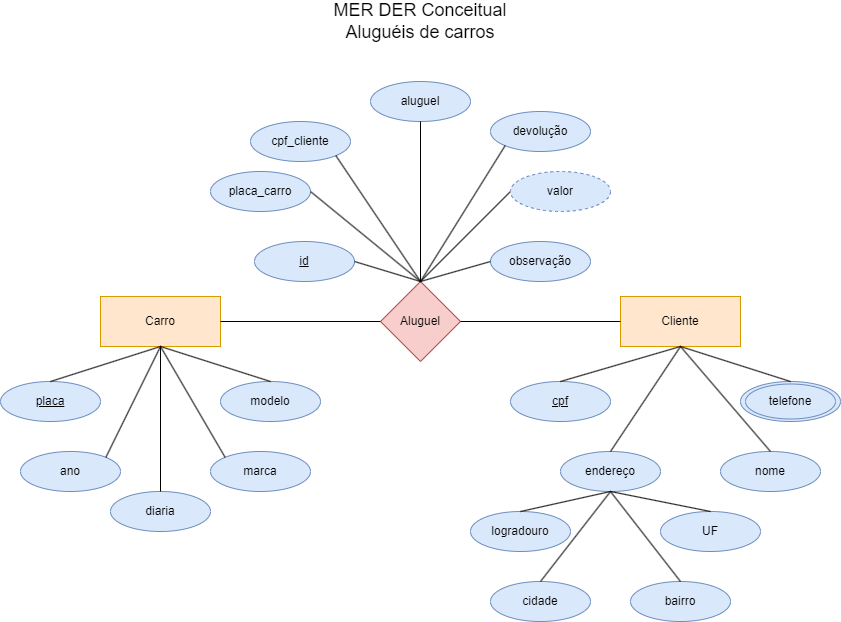

The diagram above was exported from draw.io. Its source (the exported page's mxGraphModel, read from the mxfile embedded in the PNG):
<mxGraphModel dx="1434" dy="1933" grid="1" gridSize="10" guides="1" tooltips="1" connect="1" arrows="1" fold="1" page="1" pageScale="1" pageWidth="827" pageHeight="1169" math="0" shadow="0">
  <root>
    <mxCell id="0" />
    <mxCell id="1" parent="0" />
    <mxCell id="FIjOrERUQ5VJuRK6NtK0-1" value="Carro" style="rounded=0;whiteSpace=wrap;html=1;fillColor=#ffe6cc;strokeColor=#d79b00;" vertex="1" parent="1">
      <mxGeometry x="160" y="165" width="120" height="50" as="geometry" />
    </mxCell>
    <mxCell id="FIjOrERUQ5VJuRK6NtK0-2" value="Aluguel" style="rhombus;whiteSpace=wrap;html=1;fillColor=#f8cecc;strokeColor=#b85450;" vertex="1" parent="1">
      <mxGeometry x="440" y="150" width="80" height="80" as="geometry" />
    </mxCell>
    <mxCell id="FIjOrERUQ5VJuRK6NtK0-3" value="Cliente" style="rounded=0;whiteSpace=wrap;html=1;fillColor=#ffe6cc;strokeColor=#d79b00;" vertex="1" parent="1">
      <mxGeometry x="680" y="165" width="120" height="50" as="geometry" />
    </mxCell>
    <mxCell id="FIjOrERUQ5VJuRK6NtK0-7" value="&lt;u&gt;placa&lt;/u&gt;" style="ellipse;whiteSpace=wrap;html=1;fillColor=#dae8fc;strokeColor=#6c8ebf;" vertex="1" parent="1">
      <mxGeometry x="60" y="250" width="100" height="40" as="geometry" />
    </mxCell>
    <mxCell id="FIjOrERUQ5VJuRK6NtK0-9" value="modelo" style="ellipse;whiteSpace=wrap;html=1;fillColor=#dae8fc;strokeColor=#6c8ebf;" vertex="1" parent="1">
      <mxGeometry x="280" y="250" width="100" height="40" as="geometry" />
    </mxCell>
    <mxCell id="FIjOrERUQ5VJuRK6NtK0-10" value="marca" style="ellipse;whiteSpace=wrap;html=1;fillColor=#dae8fc;strokeColor=#6c8ebf;" vertex="1" parent="1">
      <mxGeometry x="270" y="320" width="100" height="40" as="geometry" />
    </mxCell>
    <mxCell id="FIjOrERUQ5VJuRK6NtK0-11" value="ano" style="ellipse;whiteSpace=wrap;html=1;fillColor=#dae8fc;strokeColor=#6c8ebf;" vertex="1" parent="1">
      <mxGeometry x="80" y="320" width="100" height="40" as="geometry" />
    </mxCell>
    <mxCell id="FIjOrERUQ5VJuRK6NtK0-12" value="diaria" style="ellipse;whiteSpace=wrap;html=1;fillColor=#dae8fc;strokeColor=#6c8ebf;" vertex="1" parent="1">
      <mxGeometry x="170" y="360" width="100" height="40" as="geometry" />
    </mxCell>
    <mxCell id="FIjOrERUQ5VJuRK6NtK0-13" value="&lt;u&gt;cpf&lt;/u&gt;" style="ellipse;whiteSpace=wrap;html=1;fillColor=#dae8fc;strokeColor=#6c8ebf;" vertex="1" parent="1">
      <mxGeometry x="570" y="250" width="100" height="40" as="geometry" />
    </mxCell>
    <mxCell id="FIjOrERUQ5VJuRK6NtK0-14" value="nome" style="ellipse;whiteSpace=wrap;html=1;fillColor=#dae8fc;strokeColor=#6c8ebf;" vertex="1" parent="1">
      <mxGeometry x="780" y="320" width="100" height="40" as="geometry" />
    </mxCell>
    <mxCell id="FIjOrERUQ5VJuRK6NtK0-15" value="telefone" style="ellipse;whiteSpace=wrap;html=1;fillColor=#dae8fc;strokeColor=#6c8ebf;" vertex="1" parent="1">
      <mxGeometry x="800" y="250" width="100" height="40" as="geometry" />
    </mxCell>
    <mxCell id="FIjOrERUQ5VJuRK6NtK0-16" value="endereço" style="ellipse;whiteSpace=wrap;html=1;fillColor=#dae8fc;strokeColor=#6c8ebf;" vertex="1" parent="1">
      <mxGeometry x="620" y="320" width="100" height="40" as="geometry" />
    </mxCell>
    <mxCell id="FIjOrERUQ5VJuRK6NtK0-17" value="telefone" style="ellipse;whiteSpace=wrap;html=1;fillColor=#dae8fc;strokeColor=#6c8ebf;" vertex="1" parent="1">
      <mxGeometry x="805" y="252.5" width="90" height="35" as="geometry" />
    </mxCell>
    <mxCell id="FIjOrERUQ5VJuRK6NtK0-18" value="logradouro" style="ellipse;whiteSpace=wrap;html=1;fillColor=#dae8fc;strokeColor=#6c8ebf;" vertex="1" parent="1">
      <mxGeometry x="530" y="380" width="100" height="40" as="geometry" />
    </mxCell>
    <mxCell id="FIjOrERUQ5VJuRK6NtK0-19" value="bairro" style="ellipse;whiteSpace=wrap;html=1;fillColor=#dae8fc;strokeColor=#6c8ebf;" vertex="1" parent="1">
      <mxGeometry x="690" y="450" width="100" height="40" as="geometry" />
    </mxCell>
    <mxCell id="FIjOrERUQ5VJuRK6NtK0-20" value="cidade" style="ellipse;whiteSpace=wrap;html=1;fillColor=#dae8fc;strokeColor=#6c8ebf;" vertex="1" parent="1">
      <mxGeometry x="550" y="450" width="100" height="40" as="geometry" />
    </mxCell>
    <mxCell id="FIjOrERUQ5VJuRK6NtK0-21" value="UF" style="ellipse;whiteSpace=wrap;html=1;fillColor=#dae8fc;strokeColor=#6c8ebf;" vertex="1" parent="1">
      <mxGeometry x="720" y="380" width="100" height="40" as="geometry" />
    </mxCell>
    <mxCell id="FIjOrERUQ5VJuRK6NtK0-22" value="&lt;u&gt;id&lt;/u&gt;" style="ellipse;whiteSpace=wrap;html=1;fillColor=#dae8fc;strokeColor=#6c8ebf;" vertex="1" parent="1">
      <mxGeometry x="314" y="110" width="100" height="40" as="geometry" />
    </mxCell>
    <mxCell id="FIjOrERUQ5VJuRK6NtK0-23" value="placa_carro" style="ellipse;whiteSpace=wrap;html=1;fillColor=#dae8fc;strokeColor=#6c8ebf;" vertex="1" parent="1">
      <mxGeometry x="270" y="40" width="100" height="40" as="geometry" />
    </mxCell>
    <mxCell id="FIjOrERUQ5VJuRK6NtK0-24" value="cpf_cliente" style="ellipse;whiteSpace=wrap;html=1;fillColor=#dae8fc;strokeColor=#6c8ebf;" vertex="1" parent="1">
      <mxGeometry x="310" y="-10" width="100" height="40" as="geometry" />
    </mxCell>
    <mxCell id="FIjOrERUQ5VJuRK6NtK0-25" value="aluguel" style="ellipse;whiteSpace=wrap;html=1;fillColor=#dae8fc;strokeColor=#6c8ebf;" vertex="1" parent="1">
      <mxGeometry x="430" y="-50" width="100" height="40" as="geometry" />
    </mxCell>
    <mxCell id="FIjOrERUQ5VJuRK6NtK0-26" value="devolução" style="ellipse;whiteSpace=wrap;html=1;fillColor=#dae8fc;strokeColor=#6c8ebf;" vertex="1" parent="1">
      <mxGeometry x="550" y="-20" width="100" height="40" as="geometry" />
    </mxCell>
    <mxCell id="FIjOrERUQ5VJuRK6NtK0-28" value="observação" style="ellipse;whiteSpace=wrap;html=1;fillColor=#dae8fc;strokeColor=#6c8ebf;" vertex="1" parent="1">
      <mxGeometry x="550" y="110" width="100" height="40" as="geometry" />
    </mxCell>
    <mxCell id="FIjOrERUQ5VJuRK6NtK0-29" value="&lt;font style=&quot;font-size: 18px;&quot;&gt;MER DER Conceitual&lt;br&gt;Aluguéis de carros&lt;/font&gt;" style="text;html=1;strokeColor=none;fillColor=none;align=center;verticalAlign=middle;whiteSpace=wrap;rounded=0;" vertex="1" parent="1">
      <mxGeometry x="342" y="-130" width="276" height="40" as="geometry" />
    </mxCell>
    <mxCell id="FIjOrERUQ5VJuRK6NtK0-30" value="" style="endArrow=none;html=1;rounded=0;entryX=0.5;entryY=0;entryDx=0;entryDy=0;exitX=0.5;exitY=1;exitDx=0;exitDy=0;" edge="1" parent="1" source="FIjOrERUQ5VJuRK6NtK0-25" target="FIjOrERUQ5VJuRK6NtK0-2">
      <mxGeometry width="50" height="50" relative="1" as="geometry">
        <mxPoint x="590" y="190" as="sourcePoint" />
        <mxPoint x="640" y="140" as="targetPoint" />
      </mxGeometry>
    </mxCell>
    <mxCell id="FIjOrERUQ5VJuRK6NtK0-31" value="" style="endArrow=none;html=1;rounded=0;entryX=0;entryY=0.5;entryDx=0;entryDy=0;exitX=0.5;exitY=0;exitDx=0;exitDy=0;" edge="1" parent="1" source="FIjOrERUQ5VJuRK6NtK0-2" target="FIjOrERUQ5VJuRK6NtK0-28">
      <mxGeometry width="50" height="50" relative="1" as="geometry">
        <mxPoint x="590" y="190" as="sourcePoint" />
        <mxPoint x="640" y="140" as="targetPoint" />
      </mxGeometry>
    </mxCell>
    <mxCell id="FIjOrERUQ5VJuRK6NtK0-32" value="" style="endArrow=none;html=1;rounded=0;entryX=1;entryY=0.5;entryDx=0;entryDy=0;exitX=0.5;exitY=0;exitDx=0;exitDy=0;" edge="1" parent="1" source="FIjOrERUQ5VJuRK6NtK0-2" target="FIjOrERUQ5VJuRK6NtK0-22">
      <mxGeometry width="50" height="50" relative="1" as="geometry">
        <mxPoint x="590" y="190" as="sourcePoint" />
        <mxPoint x="640" y="140" as="targetPoint" />
      </mxGeometry>
    </mxCell>
    <mxCell id="FIjOrERUQ5VJuRK6NtK0-33" value="" style="endArrow=none;html=1;rounded=0;entryX=0;entryY=1;entryDx=0;entryDy=0;exitX=0.5;exitY=0;exitDx=0;exitDy=0;" edge="1" parent="1" source="FIjOrERUQ5VJuRK6NtK0-2" target="FIjOrERUQ5VJuRK6NtK0-26">
      <mxGeometry width="50" height="50" relative="1" as="geometry">
        <mxPoint x="590" y="190" as="sourcePoint" />
        <mxPoint x="640" y="140" as="targetPoint" />
      </mxGeometry>
    </mxCell>
    <mxCell id="FIjOrERUQ5VJuRK6NtK0-34" value="" style="endArrow=none;html=1;rounded=0;entryX=1;entryY=1;entryDx=0;entryDy=0;exitX=0.5;exitY=0;exitDx=0;exitDy=0;" edge="1" parent="1" source="FIjOrERUQ5VJuRK6NtK0-2" target="FIjOrERUQ5VJuRK6NtK0-24">
      <mxGeometry width="50" height="50" relative="1" as="geometry">
        <mxPoint x="590" y="190" as="sourcePoint" />
        <mxPoint x="640" y="140" as="targetPoint" />
      </mxGeometry>
    </mxCell>
    <mxCell id="FIjOrERUQ5VJuRK6NtK0-35" value="" style="endArrow=none;html=1;rounded=0;entryX=0.5;entryY=0;entryDx=0;entryDy=0;exitX=0;exitY=0.5;exitDx=0;exitDy=0;" edge="1" parent="1" target="FIjOrERUQ5VJuRK6NtK0-2">
      <mxGeometry width="50" height="50" relative="1" as="geometry">
        <mxPoint x="570" y="60" as="sourcePoint" />
        <mxPoint x="640" y="140" as="targetPoint" />
      </mxGeometry>
    </mxCell>
    <mxCell id="FIjOrERUQ5VJuRK6NtK0-36" value="" style="endArrow=none;html=1;rounded=0;entryX=1;entryY=0.5;entryDx=0;entryDy=0;exitX=0.5;exitY=0;exitDx=0;exitDy=0;" edge="1" parent="1" source="FIjOrERUQ5VJuRK6NtK0-2" target="FIjOrERUQ5VJuRK6NtK0-23">
      <mxGeometry width="50" height="50" relative="1" as="geometry">
        <mxPoint x="590" y="190" as="sourcePoint" />
        <mxPoint x="640" y="140" as="targetPoint" />
      </mxGeometry>
    </mxCell>
    <mxCell id="FIjOrERUQ5VJuRK6NtK0-37" value="" style="endArrow=none;html=1;rounded=0;entryX=0;entryY=0.5;entryDx=0;entryDy=0;" edge="1" parent="1" source="FIjOrERUQ5VJuRK6NtK0-2" target="FIjOrERUQ5VJuRK6NtK0-3">
      <mxGeometry width="50" height="50" relative="1" as="geometry">
        <mxPoint x="590" y="190" as="sourcePoint" />
        <mxPoint x="640" y="140" as="targetPoint" />
      </mxGeometry>
    </mxCell>
    <mxCell id="FIjOrERUQ5VJuRK6NtK0-38" value="" style="endArrow=none;html=1;rounded=0;exitX=0;exitY=0.5;exitDx=0;exitDy=0;" edge="1" parent="1" source="FIjOrERUQ5VJuRK6NtK0-2" target="FIjOrERUQ5VJuRK6NtK0-1">
      <mxGeometry width="50" height="50" relative="1" as="geometry">
        <mxPoint x="430" y="190" as="sourcePoint" />
        <mxPoint x="640" y="140" as="targetPoint" />
      </mxGeometry>
    </mxCell>
    <mxCell id="FIjOrERUQ5VJuRK6NtK0-40" value="" style="endArrow=none;html=1;rounded=0;entryX=0.5;entryY=1;entryDx=0;entryDy=0;exitX=0.5;exitY=0;exitDx=0;exitDy=0;" edge="1" parent="1" source="FIjOrERUQ5VJuRK6NtK0-16" target="FIjOrERUQ5VJuRK6NtK0-3">
      <mxGeometry width="50" height="50" relative="1" as="geometry">
        <mxPoint x="590" y="190" as="sourcePoint" />
        <mxPoint x="640" y="140" as="targetPoint" />
      </mxGeometry>
    </mxCell>
    <mxCell id="FIjOrERUQ5VJuRK6NtK0-41" value="" style="endArrow=none;html=1;rounded=0;entryX=0.5;entryY=1;entryDx=0;entryDy=0;exitX=0.5;exitY=0;exitDx=0;exitDy=0;" edge="1" parent="1" source="FIjOrERUQ5VJuRK6NtK0-14" target="FIjOrERUQ5VJuRK6NtK0-3">
      <mxGeometry width="50" height="50" relative="1" as="geometry">
        <mxPoint x="590" y="190" as="sourcePoint" />
        <mxPoint x="640" y="140" as="targetPoint" />
      </mxGeometry>
    </mxCell>
    <mxCell id="FIjOrERUQ5VJuRK6NtK0-42" value="" style="endArrow=none;html=1;rounded=0;entryX=0.5;entryY=1;entryDx=0;entryDy=0;exitX=0.5;exitY=0;exitDx=0;exitDy=0;" edge="1" parent="1" source="FIjOrERUQ5VJuRK6NtK0-13" target="FIjOrERUQ5VJuRK6NtK0-3">
      <mxGeometry width="50" height="50" relative="1" as="geometry">
        <mxPoint x="590" y="190" as="sourcePoint" />
        <mxPoint x="640" y="140" as="targetPoint" />
      </mxGeometry>
    </mxCell>
    <mxCell id="FIjOrERUQ5VJuRK6NtK0-43" value="" style="endArrow=none;html=1;rounded=0;entryX=0.5;entryY=0;entryDx=0;entryDy=0;exitX=0.5;exitY=1;exitDx=0;exitDy=0;" edge="1" parent="1" source="FIjOrERUQ5VJuRK6NtK0-3" target="FIjOrERUQ5VJuRK6NtK0-15">
      <mxGeometry width="50" height="50" relative="1" as="geometry">
        <mxPoint x="590" y="190" as="sourcePoint" />
        <mxPoint x="640" y="140" as="targetPoint" />
      </mxGeometry>
    </mxCell>
    <mxCell id="FIjOrERUQ5VJuRK6NtK0-44" value="" style="endArrow=none;html=1;rounded=0;entryX=0.5;entryY=1;entryDx=0;entryDy=0;exitX=0.5;exitY=0;exitDx=0;exitDy=0;" edge="1" parent="1" source="FIjOrERUQ5VJuRK6NtK0-18" target="FIjOrERUQ5VJuRK6NtK0-16">
      <mxGeometry width="50" height="50" relative="1" as="geometry">
        <mxPoint x="590" y="190" as="sourcePoint" />
        <mxPoint x="640" y="140" as="targetPoint" />
      </mxGeometry>
    </mxCell>
    <mxCell id="FIjOrERUQ5VJuRK6NtK0-45" value="" style="endArrow=none;html=1;rounded=0;entryX=0.5;entryY=0;entryDx=0;entryDy=0;exitX=0.5;exitY=1;exitDx=0;exitDy=0;" edge="1" parent="1" source="FIjOrERUQ5VJuRK6NtK0-16" target="FIjOrERUQ5VJuRK6NtK0-21">
      <mxGeometry width="50" height="50" relative="1" as="geometry">
        <mxPoint x="590" y="190" as="sourcePoint" />
        <mxPoint x="640" y="140" as="targetPoint" />
      </mxGeometry>
    </mxCell>
    <mxCell id="FIjOrERUQ5VJuRK6NtK0-46" value="" style="endArrow=none;html=1;rounded=0;entryX=0.5;entryY=0;entryDx=0;entryDy=0;exitX=0.5;exitY=1;exitDx=0;exitDy=0;" edge="1" parent="1" source="FIjOrERUQ5VJuRK6NtK0-16" target="FIjOrERUQ5VJuRK6NtK0-19">
      <mxGeometry width="50" height="50" relative="1" as="geometry">
        <mxPoint x="590" y="190" as="sourcePoint" />
        <mxPoint x="640" y="140" as="targetPoint" />
      </mxGeometry>
    </mxCell>
    <mxCell id="FIjOrERUQ5VJuRK6NtK0-47" value="" style="endArrow=none;html=1;rounded=0;entryX=0.5;entryY=0;entryDx=0;entryDy=0;" edge="1" parent="1" target="FIjOrERUQ5VJuRK6NtK0-20">
      <mxGeometry width="50" height="50" relative="1" as="geometry">
        <mxPoint x="670" y="360" as="sourcePoint" />
        <mxPoint x="640" y="140" as="targetPoint" />
      </mxGeometry>
    </mxCell>
    <mxCell id="FIjOrERUQ5VJuRK6NtK0-48" value="valor" style="ellipse;whiteSpace=wrap;html=1;align=center;dashed=1;fillColor=#dae8fc;strokeColor=#6c8ebf;" vertex="1" parent="1">
      <mxGeometry x="570" y="40" width="100" height="40" as="geometry" />
    </mxCell>
    <mxCell id="FIjOrERUQ5VJuRK6NtK0-49" value="" style="endArrow=none;html=1;rounded=0;entryX=0.5;entryY=1;entryDx=0;entryDy=0;exitX=0.5;exitY=0;exitDx=0;exitDy=0;" edge="1" parent="1" source="FIjOrERUQ5VJuRK6NtK0-12" target="FIjOrERUQ5VJuRK6NtK0-1">
      <mxGeometry width="50" height="50" relative="1" as="geometry">
        <mxPoint x="590" y="190" as="sourcePoint" />
        <mxPoint x="640" y="140" as="targetPoint" />
      </mxGeometry>
    </mxCell>
    <mxCell id="FIjOrERUQ5VJuRK6NtK0-50" value="" style="endArrow=none;html=1;rounded=0;entryX=0.5;entryY=1;entryDx=0;entryDy=0;exitX=0;exitY=0;exitDx=0;exitDy=0;" edge="1" parent="1" source="FIjOrERUQ5VJuRK6NtK0-10" target="FIjOrERUQ5VJuRK6NtK0-1">
      <mxGeometry width="50" height="50" relative="1" as="geometry">
        <mxPoint x="590" y="190" as="sourcePoint" />
        <mxPoint x="640" y="140" as="targetPoint" />
      </mxGeometry>
    </mxCell>
    <mxCell id="FIjOrERUQ5VJuRK6NtK0-51" value="" style="endArrow=none;html=1;rounded=0;entryX=0.5;entryY=1;entryDx=0;entryDy=0;exitX=1;exitY=0;exitDx=0;exitDy=0;" edge="1" parent="1" source="FIjOrERUQ5VJuRK6NtK0-11" target="FIjOrERUQ5VJuRK6NtK0-1">
      <mxGeometry width="50" height="50" relative="1" as="geometry">
        <mxPoint x="590" y="190" as="sourcePoint" />
        <mxPoint x="640" y="140" as="targetPoint" />
      </mxGeometry>
    </mxCell>
    <mxCell id="FIjOrERUQ5VJuRK6NtK0-52" value="" style="endArrow=none;html=1;rounded=0;entryX=0.5;entryY=1;entryDx=0;entryDy=0;exitX=0.5;exitY=0;exitDx=0;exitDy=0;" edge="1" parent="1" source="FIjOrERUQ5VJuRK6NtK0-9" target="FIjOrERUQ5VJuRK6NtK0-1">
      <mxGeometry width="50" height="50" relative="1" as="geometry">
        <mxPoint x="590" y="190" as="sourcePoint" />
        <mxPoint x="640" y="140" as="targetPoint" />
      </mxGeometry>
    </mxCell>
    <mxCell id="FIjOrERUQ5VJuRK6NtK0-53" value="" style="endArrow=none;html=1;rounded=0;exitX=0.5;exitY=0;exitDx=0;exitDy=0;entryX=0.5;entryY=1;entryDx=0;entryDy=0;" edge="1" parent="1" source="FIjOrERUQ5VJuRK6NtK0-7" target="FIjOrERUQ5VJuRK6NtK0-1">
      <mxGeometry width="50" height="50" relative="1" as="geometry">
        <mxPoint x="590" y="190" as="sourcePoint" />
        <mxPoint x="220" y="220" as="targetPoint" />
      </mxGeometry>
    </mxCell>
  </root>
</mxGraphModel>